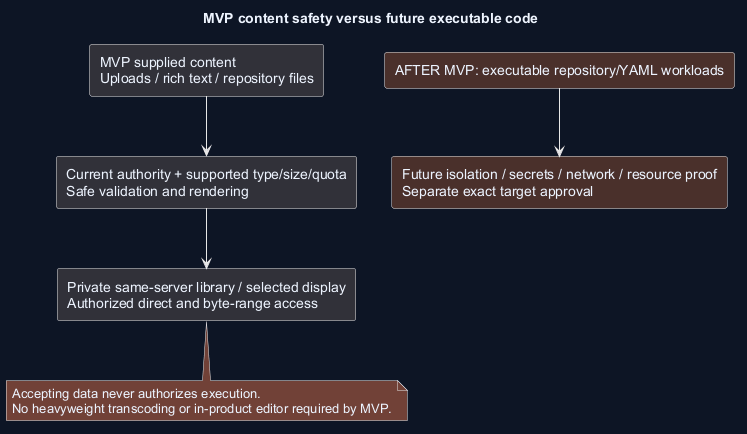

The diagram above was rendered by PlantUML. Its source (embedded in the PNG):
@startuml
title MVP content safety versus future executable code
skinparam backgroundColor #0D1525
skinparam defaultFontColor #EDF4FF
skinparam shadowing false
skinparam defaultFontName Arial
rectangle "MVP supplied content\nUploads / rich text / repository files" as U
rectangle "Current authority + supported type/size/quota\nSafe validation and rendering" as V
rectangle "Private same-server library / selected display\nAuthorized direct and byte-range access" as C
U --> V
V --> C
rectangle "AFTER MVP: executable repository/YAML workloads" as X #4A302B
rectangle "Future isolation / secrets / network / resource proof\nSeparate exact target approval" as T #4A302B
X --> T
note bottom of C
 Accepting data never authorizes execution.
 No heavyweight transcoding or in-product editor required by MVP.
end note
@enduml